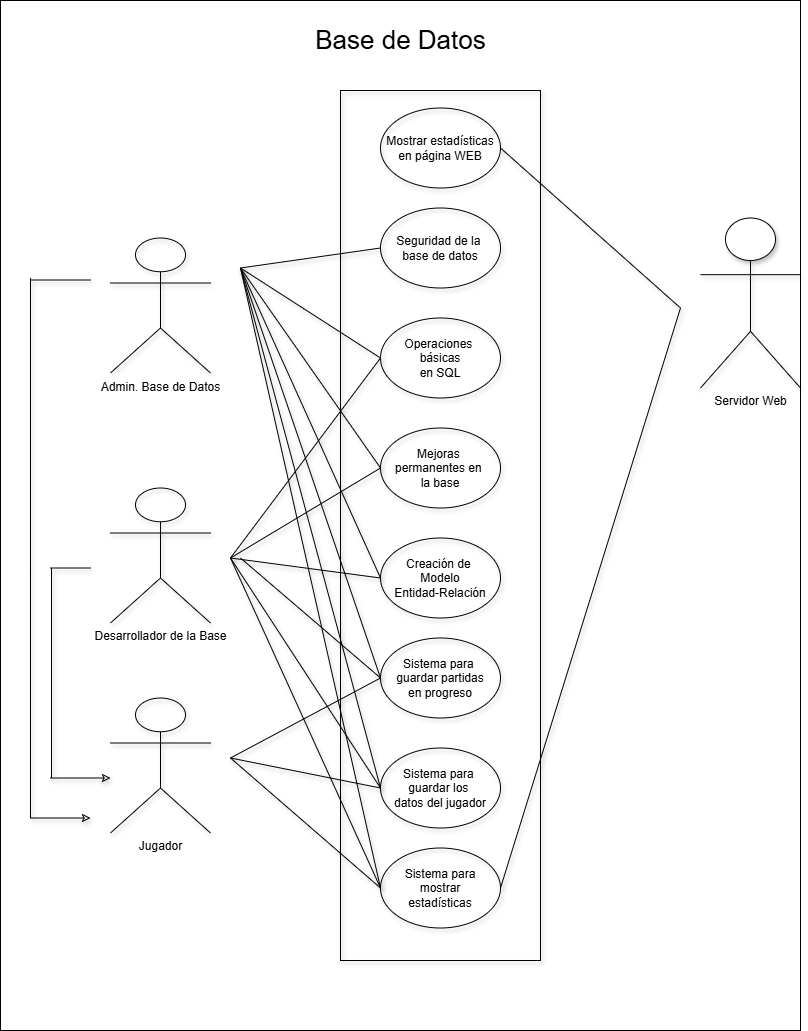

The diagram above was exported from draw.io. Its source (the exported page's mxGraphModel, read from the mxfile embedded in the PNG):
<mxGraphModel dx="1273" dy="869" grid="1" gridSize="10" guides="1" tooltips="1" connect="1" arrows="1" fold="1" page="1" pageScale="1" pageWidth="850" pageHeight="1100" math="0" shadow="0">
  <root>
    <mxCell id="0" />
    <mxCell id="1" parent="0" />
    <mxCell id="IHghkpMu_vkNjaamtPIY-1" value="" style="rounded=0;whiteSpace=wrap;html=1;" vertex="1" parent="1">
      <mxGeometry x="10" y="30" width="800" height="1030" as="geometry" />
    </mxCell>
    <mxCell id="WlMyYhQ8fhx9-WGe1DyY-1" value="" style="rounded=0;whiteSpace=wrap;html=1;shadow=1;fillOpacity=0;" parent="1" vertex="1">
      <mxGeometry x="350" y="120" width="200" height="870" as="geometry" />
    </mxCell>
    <mxCell id="WlMyYhQ8fhx9-WGe1DyY-2" value="Admin. Base de Datos" style="shape=umlActor;verticalLabelPosition=bottom;verticalAlign=top;html=1;outlineConnect=0;shadow=1;fillOpacity=0;" parent="1" vertex="1">
      <mxGeometry x="120" y="267.5" width="100" height="135" as="geometry" />
    </mxCell>
    <mxCell id="WlMyYhQ8fhx9-WGe1DyY-3" value="Servidor Web" style="shape=umlActor;verticalLabelPosition=bottom;verticalAlign=top;html=1;outlineConnect=0;shadow=1;" parent="1" vertex="1">
      <mxGeometry x="710" y="247.5" width="100" height="170" as="geometry" />
    </mxCell>
    <mxCell id="WlMyYhQ8fhx9-WGe1DyY-4" value="Seguridad de la&amp;nbsp;&lt;div&gt;base de datos&lt;/div&gt;" style="ellipse;whiteSpace=wrap;html=1;shadow=1;fillOpacity=0;" parent="1" vertex="1">
      <mxGeometry x="390" y="237.5" width="120" height="80" as="geometry" />
    </mxCell>
    <mxCell id="WlMyYhQ8fhx9-WGe1DyY-5" value="Operaciones&amp;nbsp;&lt;div&gt;básicas&lt;div&gt;en SQL&lt;/div&gt;&lt;/div&gt;" style="ellipse;whiteSpace=wrap;html=1;shadow=1;fillOpacity=0;" parent="1" vertex="1">
      <mxGeometry x="390" y="347.5" width="120" height="80" as="geometry" />
    </mxCell>
    <mxCell id="WlMyYhQ8fhx9-WGe1DyY-6" value="Mejoras&amp;nbsp;&lt;div&gt;permanentes en&amp;nbsp;&lt;/div&gt;&lt;div&gt;la base&lt;/div&gt;" style="ellipse;whiteSpace=wrap;html=1;shadow=1;fillOpacity=0;" parent="1" vertex="1">
      <mxGeometry x="390" y="457.5" width="120" height="80" as="geometry" />
    </mxCell>
    <mxCell id="WlMyYhQ8fhx9-WGe1DyY-7" value="Creación de&amp;nbsp;&lt;div&gt;Modelo&lt;/div&gt;&lt;div&gt;Entidad-Relación&lt;/div&gt;" style="ellipse;whiteSpace=wrap;html=1;shadow=1;fillOpacity=0;" parent="1" vertex="1">
      <mxGeometry x="390" y="567.5" width="120" height="80" as="geometry" />
    </mxCell>
    <mxCell id="WlMyYhQ8fhx9-WGe1DyY-8" value="Sistema para&amp;nbsp;&lt;div&gt;guardar partidas&lt;/div&gt;&lt;div&gt;en progreso&lt;/div&gt;" style="ellipse;whiteSpace=wrap;html=1;shadow=1;fillOpacity=0;" parent="1" vertex="1">
      <mxGeometry x="390" y="667.5" width="120" height="80" as="geometry" />
    </mxCell>
    <mxCell id="WlMyYhQ8fhx9-WGe1DyY-9" value="Sistema para&amp;nbsp;&lt;div&gt;guardar los&amp;nbsp;&lt;/div&gt;&lt;div&gt;datos del jugador&lt;/div&gt;" style="ellipse;whiteSpace=wrap;html=1;shadow=1;fillOpacity=0;" parent="1" vertex="1">
      <mxGeometry x="390" y="777.5" width="120" height="80" as="geometry" />
    </mxCell>
    <mxCell id="WlMyYhQ8fhx9-WGe1DyY-10" value="Sistema para&lt;div&gt;mostrar&lt;/div&gt;&lt;div&gt;estadísticas&lt;/div&gt;" style="ellipse;whiteSpace=wrap;html=1;shadow=1;fillOpacity=0;" parent="1" vertex="1">
      <mxGeometry x="390" y="877.5" width="120" height="80" as="geometry" />
    </mxCell>
    <mxCell id="WlMyYhQ8fhx9-WGe1DyY-11" value="Mostrar estadísticas&lt;div&gt;en página WEB&lt;/div&gt;" style="ellipse;whiteSpace=wrap;html=1;shadow=1;fillOpacity=0;" parent="1" vertex="1">
      <mxGeometry x="390" y="137.5" width="120" height="80" as="geometry" />
    </mxCell>
    <mxCell id="WlMyYhQ8fhx9-WGe1DyY-12" value="Desarrollador de la Base" style="shape=umlActor;verticalLabelPosition=bottom;verticalAlign=top;html=1;outlineConnect=0;shadow=1;fillOpacity=0;" parent="1" vertex="1">
      <mxGeometry x="120" y="517.5" width="100" height="135" as="geometry" />
    </mxCell>
    <mxCell id="WlMyYhQ8fhx9-WGe1DyY-13" value="Jugador" style="shape=umlActor;verticalLabelPosition=bottom;verticalAlign=top;html=1;outlineConnect=0;shadow=1;fillOpacity=0;" parent="1" vertex="1">
      <mxGeometry x="120" y="727.5" width="100" height="135" as="geometry" />
    </mxCell>
    <mxCell id="WlMyYhQ8fhx9-WGe1DyY-14" value="" style="endArrow=none;html=1;rounded=0;entryX=0;entryY=0.5;entryDx=0;entryDy=0;shadow=1;fillOpacity=0;" parent="1" target="WlMyYhQ8fhx9-WGe1DyY-4" edge="1">
      <mxGeometry width="50" height="50" relative="1" as="geometry">
        <mxPoint x="250" y="297.5" as="sourcePoint" />
        <mxPoint x="330" y="527.5" as="targetPoint" />
      </mxGeometry>
    </mxCell>
    <mxCell id="WlMyYhQ8fhx9-WGe1DyY-15" value="" style="endArrow=none;html=1;rounded=0;entryX=0;entryY=0.5;entryDx=0;entryDy=0;shadow=1;fillOpacity=0;" parent="1" target="WlMyYhQ8fhx9-WGe1DyY-5" edge="1">
      <mxGeometry width="50" height="50" relative="1" as="geometry">
        <mxPoint x="250" y="297.5" as="sourcePoint" />
        <mxPoint x="400" y="287.5" as="targetPoint" />
      </mxGeometry>
    </mxCell>
    <mxCell id="WlMyYhQ8fhx9-WGe1DyY-16" value="" style="endArrow=none;html=1;rounded=0;entryX=0;entryY=0.5;entryDx=0;entryDy=0;shadow=1;fillOpacity=0;" parent="1" target="WlMyYhQ8fhx9-WGe1DyY-6" edge="1">
      <mxGeometry width="50" height="50" relative="1" as="geometry">
        <mxPoint x="250" y="297.5" as="sourcePoint" />
        <mxPoint x="390" y="387.5" as="targetPoint" />
      </mxGeometry>
    </mxCell>
    <mxCell id="WlMyYhQ8fhx9-WGe1DyY-17" value="" style="endArrow=none;html=1;rounded=0;entryX=0;entryY=0.5;entryDx=0;entryDy=0;shadow=1;fillOpacity=0;" parent="1" target="WlMyYhQ8fhx9-WGe1DyY-7" edge="1">
      <mxGeometry width="50" height="50" relative="1" as="geometry">
        <mxPoint x="250" y="297.5" as="sourcePoint" />
        <mxPoint x="390" y="277.5" as="targetPoint" />
      </mxGeometry>
    </mxCell>
    <mxCell id="WlMyYhQ8fhx9-WGe1DyY-18" value="" style="endArrow=none;html=1;rounded=0;shadow=1;fillOpacity=0;" parent="1" edge="1">
      <mxGeometry width="50" height="50" relative="1" as="geometry">
        <mxPoint x="240" y="587.5" as="sourcePoint" />
        <mxPoint x="390" y="607.5" as="targetPoint" />
      </mxGeometry>
    </mxCell>
    <mxCell id="WlMyYhQ8fhx9-WGe1DyY-19" value="" style="endArrow=none;html=1;rounded=0;entryX=0;entryY=0.5;entryDx=0;entryDy=0;shadow=1;fillOpacity=0;" parent="1" target="WlMyYhQ8fhx9-WGe1DyY-6" edge="1">
      <mxGeometry width="50" height="50" relative="1" as="geometry">
        <mxPoint x="240" y="587.5" as="sourcePoint" />
        <mxPoint x="410" y="627.5" as="targetPoint" />
      </mxGeometry>
    </mxCell>
    <mxCell id="WlMyYhQ8fhx9-WGe1DyY-20" value="" style="endArrow=none;html=1;rounded=0;entryX=0;entryY=0.5;entryDx=0;entryDy=0;shadow=1;fillOpacity=0;" parent="1" target="WlMyYhQ8fhx9-WGe1DyY-5" edge="1">
      <mxGeometry width="50" height="50" relative="1" as="geometry">
        <mxPoint x="240" y="587.5" as="sourcePoint" />
        <mxPoint x="420" y="637.5" as="targetPoint" />
      </mxGeometry>
    </mxCell>
    <mxCell id="WlMyYhQ8fhx9-WGe1DyY-21" value="" style="endArrow=none;html=1;rounded=0;entryX=0;entryY=0.5;entryDx=0;entryDy=0;shadow=1;fillOpacity=0;" parent="1" target="WlMyYhQ8fhx9-WGe1DyY-8" edge="1">
      <mxGeometry width="50" height="50" relative="1" as="geometry">
        <mxPoint x="240" y="787.5" as="sourcePoint" />
        <mxPoint x="400" y="397.5" as="targetPoint" />
      </mxGeometry>
    </mxCell>
    <mxCell id="WlMyYhQ8fhx9-WGe1DyY-22" value="" style="endArrow=none;html=1;rounded=0;entryX=0;entryY=0.5;entryDx=0;entryDy=0;shadow=1;fillOpacity=0;" parent="1" target="WlMyYhQ8fhx9-WGe1DyY-9" edge="1">
      <mxGeometry width="50" height="50" relative="1" as="geometry">
        <mxPoint x="240" y="787.5" as="sourcePoint" />
        <mxPoint x="400" y="717.5" as="targetPoint" />
      </mxGeometry>
    </mxCell>
    <mxCell id="WlMyYhQ8fhx9-WGe1DyY-23" value="" style="endArrow=none;html=1;rounded=0;entryX=0;entryY=0.5;entryDx=0;entryDy=0;shadow=1;fillOpacity=0;" parent="1" target="WlMyYhQ8fhx9-WGe1DyY-10" edge="1">
      <mxGeometry width="50" height="50" relative="1" as="geometry">
        <mxPoint x="240" y="787.5" as="sourcePoint" />
        <mxPoint x="400" y="827.5" as="targetPoint" />
      </mxGeometry>
    </mxCell>
    <mxCell id="WlMyYhQ8fhx9-WGe1DyY-24" value="" style="endArrow=none;html=1;rounded=0;exitX=1;exitY=0.5;exitDx=0;exitDy=0;shadow=1;fillOpacity=0;" parent="1" source="WlMyYhQ8fhx9-WGe1DyY-11" edge="1">
      <mxGeometry width="50" height="50" relative="1" as="geometry">
        <mxPoint x="260" y="307.5" as="sourcePoint" />
        <mxPoint x="690" y="337.5" as="targetPoint" />
      </mxGeometry>
    </mxCell>
    <mxCell id="WlMyYhQ8fhx9-WGe1DyY-25" value="" style="endArrow=none;html=1;rounded=0;exitX=1;exitY=0.5;exitDx=0;exitDy=0;shadow=1;fillOpacity=0;" parent="1" source="WlMyYhQ8fhx9-WGe1DyY-10" edge="1">
      <mxGeometry width="50" height="50" relative="1" as="geometry">
        <mxPoint x="270" y="317.5" as="sourcePoint" />
        <mxPoint x="690" y="337.5" as="targetPoint" />
      </mxGeometry>
    </mxCell>
    <mxCell id="WlMyYhQ8fhx9-WGe1DyY-26" value="" style="endArrow=none;html=1;rounded=0;shadow=1;fillOpacity=0;" parent="1" edge="1">
      <mxGeometry width="50" height="50" relative="1" as="geometry">
        <mxPoint x="100" y="597.5" as="sourcePoint" />
        <mxPoint x="60" y="597.5" as="targetPoint" />
      </mxGeometry>
    </mxCell>
    <mxCell id="WlMyYhQ8fhx9-WGe1DyY-27" value="" style="endArrow=none;html=1;rounded=0;shadow=1;fillOpacity=0;" parent="1" edge="1">
      <mxGeometry width="50" height="50" relative="1" as="geometry">
        <mxPoint x="40" y="847.5" as="sourcePoint" />
        <mxPoint x="40" y="597.5" as="targetPoint" />
      </mxGeometry>
    </mxCell>
    <mxCell id="WlMyYhQ8fhx9-WGe1DyY-28" value="" style="endArrow=none;html=1;rounded=0;shadow=1;fillOpacity=0;" parent="1" edge="1">
      <mxGeometry width="50" height="50" relative="1" as="geometry">
        <mxPoint x="40" y="597.5" as="sourcePoint" />
        <mxPoint x="40" y="307.5" as="targetPoint" />
      </mxGeometry>
    </mxCell>
    <mxCell id="WlMyYhQ8fhx9-WGe1DyY-29" value="" style="endArrow=none;html=1;rounded=0;shadow=1;fillOpacity=0;" parent="1" edge="1">
      <mxGeometry width="50" height="50" relative="1" as="geometry">
        <mxPoint x="40" y="309.5" as="sourcePoint" />
        <mxPoint x="100" y="309.5" as="targetPoint" />
      </mxGeometry>
    </mxCell>
    <mxCell id="WlMyYhQ8fhx9-WGe1DyY-30" value="" style="endArrow=none;html=1;rounded=0;shadow=1;fillOpacity=0;" parent="1" edge="1">
      <mxGeometry width="50" height="50" relative="1" as="geometry">
        <mxPoint x="61" y="807.5" as="sourcePoint" />
        <mxPoint x="61" y="597.5" as="targetPoint" />
      </mxGeometry>
    </mxCell>
    <mxCell id="WlMyYhQ8fhx9-WGe1DyY-31" value="" style="endArrow=classic;html=1;rounded=0;shadow=1;fillOpacity=0;" parent="1" edge="1">
      <mxGeometry width="50" height="50" relative="1" as="geometry">
        <mxPoint x="40" y="847.5" as="sourcePoint" />
        <mxPoint x="100" y="847.5" as="targetPoint" />
      </mxGeometry>
    </mxCell>
    <mxCell id="WlMyYhQ8fhx9-WGe1DyY-32" value="" style="endArrow=classic;html=1;rounded=0;shadow=1;fillOpacity=0;" parent="1" edge="1">
      <mxGeometry width="50" height="50" relative="1" as="geometry">
        <mxPoint x="60" y="807.5" as="sourcePoint" />
        <mxPoint x="120" y="807.5" as="targetPoint" />
      </mxGeometry>
    </mxCell>
    <mxCell id="WlMyYhQ8fhx9-WGe1DyY-33" value="" style="endArrow=none;html=1;rounded=0;entryX=0;entryY=0.5;entryDx=0;entryDy=0;shadow=1;fillOpacity=0;" parent="1" target="WlMyYhQ8fhx9-WGe1DyY-8" edge="1">
      <mxGeometry width="50" height="50" relative="1" as="geometry">
        <mxPoint x="250" y="297.5" as="sourcePoint" />
        <mxPoint x="400" y="617.5" as="targetPoint" />
      </mxGeometry>
    </mxCell>
    <mxCell id="WlMyYhQ8fhx9-WGe1DyY-34" value="" style="endArrow=none;html=1;rounded=0;entryX=0;entryY=0.5;entryDx=0;entryDy=0;shadow=1;fillOpacity=0;" parent="1" target="WlMyYhQ8fhx9-WGe1DyY-9" edge="1">
      <mxGeometry width="50" height="50" relative="1" as="geometry">
        <mxPoint x="250" y="297.5" as="sourcePoint" />
        <mxPoint x="400" y="717.5" as="targetPoint" />
      </mxGeometry>
    </mxCell>
    <mxCell id="WlMyYhQ8fhx9-WGe1DyY-35" value="" style="endArrow=none;html=1;rounded=0;entryX=0;entryY=0.5;entryDx=0;entryDy=0;shadow=1;fillOpacity=0;" parent="1" target="WlMyYhQ8fhx9-WGe1DyY-10" edge="1">
      <mxGeometry width="50" height="50" relative="1" as="geometry">
        <mxPoint x="250" y="297.5" as="sourcePoint" />
        <mxPoint x="410" y="727.5" as="targetPoint" />
      </mxGeometry>
    </mxCell>
    <mxCell id="WlMyYhQ8fhx9-WGe1DyY-36" value="" style="endArrow=none;html=1;rounded=0;entryX=0;entryY=0.5;entryDx=0;entryDy=0;shadow=1;fillOpacity=0;" parent="1" target="WlMyYhQ8fhx9-WGe1DyY-8" edge="1">
      <mxGeometry width="50" height="50" relative="1" as="geometry">
        <mxPoint x="250" y="587.5" as="sourcePoint" />
        <mxPoint x="400" y="617.5" as="targetPoint" />
      </mxGeometry>
    </mxCell>
    <mxCell id="WlMyYhQ8fhx9-WGe1DyY-37" value="" style="endArrow=none;html=1;rounded=0;entryX=0;entryY=0.5;entryDx=0;entryDy=0;shadow=1;fillOpacity=0;" parent="1" target="WlMyYhQ8fhx9-WGe1DyY-9" edge="1">
      <mxGeometry width="50" height="50" relative="1" as="geometry">
        <mxPoint x="240" y="587.5" as="sourcePoint" />
        <mxPoint x="400" y="717.5" as="targetPoint" />
      </mxGeometry>
    </mxCell>
    <mxCell id="WlMyYhQ8fhx9-WGe1DyY-38" value="" style="endArrow=none;html=1;rounded=0;entryX=0;entryY=0.5;entryDx=0;entryDy=0;shadow=1;fillOpacity=0;" parent="1" target="WlMyYhQ8fhx9-WGe1DyY-10" edge="1">
      <mxGeometry width="50" height="50" relative="1" as="geometry">
        <mxPoint x="240" y="587.5" as="sourcePoint" />
        <mxPoint x="400" y="827.5" as="targetPoint" />
      </mxGeometry>
    </mxCell>
    <mxCell id="EFeY8N2MQn4vjTZmWEE8-1" value="Base de Datos" style="text;html=1;align=center;verticalAlign=middle;resizable=0;points=[];autosize=1;strokeColor=none;fillColor=none;fontSize=26;" vertex="1" parent="1">
      <mxGeometry x="315" y="50" width="190" height="40" as="geometry" />
    </mxCell>
  </root>
</mxGraphModel>